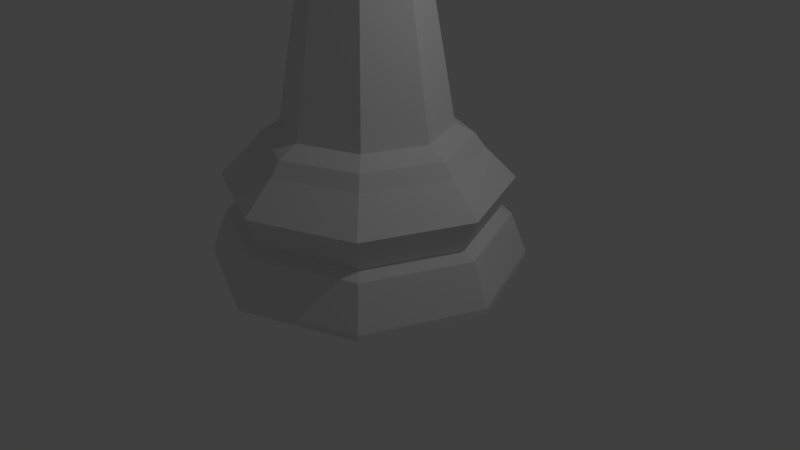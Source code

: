 # Source: LP_Bishop.blend  (saved by Blender 2.78.0; exported with 4.5.12 LTS)
import bpy
from mathutils import Matrix  # noqa: F401  (used for matrix-valued properties, if any)

bpy.ops.wm.read_factory_settings(use_empty=True)
scene = bpy.context.scene
scene.name = 'Scene'

# ---- collections
col_collection_1 = bpy.data.collections.new('Collection 1'); scene.collection.children.link(col_collection_1)

# ---- world
world_world = bpy.data.worlds.new('World'); scene.world = world_world
world_world.color = (0.05088, 0.05088, 0.05088)
world_world.use_sun_shadow = False
world_world.sun_shadow_jitter_overblur = 0.0
world_world.cycles.sampling_method = 'MANUAL'

# ---- cameras
cam_camera = bpy.data.cameras.new('Camera')
cam_camera.clip_end = 100.0
cam_camera.lens = 35.0
cam_camera.sensor_width = 32.0
cam_camera.sensor_height = 18.0
cam_camera.ortho_scale = 7.314
cam_camera.dof.focus_distance = 0.0
cam_camera.dof.aperture_fstop = 128.0

# ---- lights
light_lamp = bpy.data.lights.new('Lamp', 'POINT')
light_lamp.transmission_factor = 0.0
light_lamp.cutoff_distance = 30.0
light_lamp.energy = 100.0
light_lamp.shadow_buffer_clip_start = 1.001
light_lamp.shadow_soft_size = 0.1
light_lamp.shadow_maximum_resolution = 0.006
light_lamp.use_absolute_resolution = True

# ---- meshes
me_sphere = bpy.data.meshes.new('Sphere')
me_sphere.from_pydata([(0.5, 0.5, 6.332), (0.6554, 0.6554, 5.663), (0.5, 0.5, 4.533), (0.7071, -6.504e-07, 6.332), (0.9268, -6.215e-07, 5.663), (0.7071, -6.504e-07, 4.533), (0.5, -0.5, 6.332), (0.6554, -0.6554, 5.663), (0.5, -0.5, 4.533), (1.789e-08, -0.7071, 6.332), (-6.791e-09, -0.9268, 5.663), (1.789e-08, -0.7071, 4.533), (-7.595e-08, -7.144e-07, 6.998), (-0.5, -0.5, 6.332), (-0.6554, -0.6554, 5.663), (-0.5, -0.5, 4.533), (-0.7071, -6.504e-07, 6.332), (-0.9268, -6.215e-07, 5.663), (-0.7071, -6.504e-07, 4.533), (-0.5, 0.5, 6.332), (-0.6554, 0.6554, 5.663), (-0.5, 0.5, 4.533), (-1.192e-08, 0.7071, 6.332), (-6.791e-09, 0.9268, 5.663), (-1.192e-08, 0.7071, 4.533), (-1.413e-08, 1.896, -4.768e-07), (6.692e-08, 0.9971, 1.699), (1.341, 1.341, -4.768e-07), (0.7051, 0.7051, 1.699), (1.896, -4.22e-07, -4.768e-07), (0.9971, -2.144e-07, 1.699), (1.341, -1.341, -4.768e-07), (0.7051, -0.7051, 1.699), (-6.321e-07, -1.896, -4.768e-07), (-2.424e-07, -0.9971, 1.699), (-1.341, -1.341, -4.768e-07), (-0.7051, -0.7051, 1.699), (-1.896, 1.266e-06, -4.768e-07), (-0.9971, 6.784e-07, 1.699), (-1.341, 1.341, -4.768e-07), (-0.7051, 0.7051, 1.699), (5.022e-08, 1.351, 1.413), (0.9552, 0.9552, 1.413), (1.351, -2.817e-07, 1.413), (0.9552, -0.9552, 1.413), (-3.899e-07, -1.351, 1.413), (-0.9552, -0.9552, 1.413), (-1.351, 9.208e-07, 1.413), (-0.9552, 0.9552, 1.413), (8.947e-09, 1.701, 0.572), (-1.413e-08, 1.896, 0.06893), (1.341, 1.341, 0.06893), (1.203, 1.203, 0.572), (1.896, -4.22e-07, 0.06893), (1.701, -3.717e-07, 0.572), (1.341, -1.341, 0.06893), (1.203, -1.203, 0.572), (-6.321e-07, -1.896, 0.06893), (-5.452e-07, -1.701, 0.572), (-1.341, -1.341, 0.06893), (-1.203, -1.203, 0.572), (-1.896, 1.266e-06, 0.06893), (-1.701, 1.142e-06, 0.572), (-1.341, 1.341, 0.06893), (-1.203, 1.203, 0.572), (2.855e-08, 1.555, 0.6477), (1.099, 1.099, 0.6477), (1.555, -3.354e-07, 0.6477), (1.099, -1.099, 0.6477), (-4.783e-07, -1.555, 0.6477), (-1.099, -1.099, 0.6477), (-1.555, 1.048e-06, 0.6477), (-1.099, 1.099, 0.6477), (7.064e-09, 1.723, 1.042), (1.218, 1.218, 1.042), (1.723, -3.78e-07, 1.042), (1.218, -1.218, 1.042), (-5.546e-07, -1.723, 1.042), (-1.218, -1.218, 1.042), (-1.723, 1.156e-06, 1.042), (-1.218, 1.218, 1.042), (6.018e-08, 1.231, 1.577), (0.8705, 0.8705, 1.577), (1.231, -2.487e-07, 1.577), (0.8705, -0.8705, 1.577), (-3.41e-07, -1.231, 1.577), (-0.8705, -0.8705, 1.577), (-1.231, 8.471e-07, 1.577), (-0.8705, 0.8705, 1.577), (-8.543e-08, -0.6194, 3.834), (-0.438, -0.438, 3.834), (0.438, -0.438, 3.834), (0.6194, -1.35e-07, 3.834), (0.438, 0.438, 3.834), (1.067e-07, 0.6194, 3.834), (-0.438, 0.438, 3.834), (-0.6194, 4.196e-07, 3.834), (-2.563e-07, -1.14, 3.975), (-0.8063, -0.8063, 3.975), (0.8063, -0.8063, 3.975), (1.14, -2.445e-07, 3.975), (0.8063, 0.8063, 3.975), (9.747e-08, 1.14, 3.975), (-0.8063, 0.8063, 3.975), (-1.14, 7.764e-07, 3.975), (-1.852e-07, -0.8837, 4.328), (-0.6248, -0.6248, 4.328), (0.6248, -0.6248, 4.328), (0.8837, -2.269e-07, 4.328), (0.6248, 0.6248, 4.328), (8.899e-08, 0.8837, 4.328), (-0.6248, 0.6248, 4.328), (-0.8837, 5.643e-07, 4.328), (-0.5144, -0.5144, 4.173), (-0.7275, 4.731e-07, 4.173), (-0.5144, 0.5144, 4.173), (9.467e-08, 0.7275, 4.173), (0.5144, 0.5144, 4.173), (0.7275, -1.783e-07, 4.173), (0.5144, -0.5144, 4.173), (-1.31e-07, -0.7275, 4.173), (-8.024e-09, -1.162e-08, 6.998), (0.1394, 0.1394, 7.339), (0.1394, 0.1394, 7.111), (0.1971, -4.613e-09, 7.339), (0.1971, -4.613e-09, 7.111), (0.1394, -0.1394, 7.339), (0.1394, -0.1394, 7.111), (-1.021e-09, -0.1971, 7.339), (-1.021e-09, -0.1971, 7.111), (-2.209e-08, -2.568e-08, 7.453), (-0.1394, -0.1394, 7.339), (-0.1394, -0.1394, 7.111), (-0.1971, -4.613e-09, 7.339), (-0.1971, -4.613e-09, 7.111), (-0.1394, 0.1394, 7.339), (-0.1394, 0.1394, 7.111), (-8.085e-09, 0.1971, 7.339), (-8.085e-09, 0.1971, 7.111)], [], [(11, 105, 107, 8), (23, 22, 0, 1), (24, 23, 1, 2), (22, 12, 0), (15, 106, 105, 11), (1, 0, 3, 4), (2, 1, 4, 5), (0, 12, 3), (18, 112, 106, 15), (4, 3, 6, 7), (5, 4, 7, 8), (3, 12, 6), (21, 111, 112, 18), (7, 6, 9, 10), (8, 7, 10, 11), (6, 12, 9), (24, 110, 111, 21), (10, 9, 13, 14), (11, 10, 14, 15), (9, 12, 13), (13, 12, 16), (5, 108, 109, 2), (14, 13, 16, 17), (15, 14, 17, 18), (18, 17, 20, 21), (16, 12, 19), (17, 16, 19, 20), (21, 20, 23, 24), (19, 12, 22), (8, 107, 108, 5), (20, 19, 22, 23), (33, 57, 59, 35), (31, 55, 57, 33), (29, 53, 55, 31), (27, 51, 53, 29), (25, 50, 51, 27), (39, 63, 50, 25), (37, 61, 63, 39), (35, 59, 61, 37), (59, 60, 62, 61), (61, 62, 64, 63), (63, 64, 49, 50), (50, 49, 52, 51), (51, 52, 54, 53), (53, 54, 56, 55), (55, 56, 58, 57), (57, 58, 60, 59), (60, 70, 71, 62), (62, 71, 72, 64), (64, 72, 65, 49), (49, 65, 66, 52), (52, 66, 67, 54), (54, 67, 68, 56), (56, 68, 69, 58), (58, 69, 70, 60), (70, 78, 79, 71), (71, 79, 80, 72), (72, 80, 73, 65), (65, 73, 74, 66), (66, 74, 75, 67), (67, 75, 76, 68), (68, 76, 77, 69), (69, 77, 78, 70), (78, 46, 47, 79), (79, 47, 48, 80), (80, 48, 41, 73), (73, 41, 42, 74), (74, 42, 43, 75), (75, 43, 44, 76), (76, 44, 45, 77), (77, 45, 46, 78), (46, 86, 87, 47), (47, 87, 88, 48), (48, 88, 81, 41), (41, 81, 82, 42), (42, 82, 83, 43), (43, 83, 84, 44), (44, 84, 85, 45), (45, 85, 86, 46), (86, 36, 38, 87), (87, 38, 40, 88), (88, 40, 26, 81), (81, 26, 28, 82), (82, 28, 30, 83), (83, 30, 32, 84), (84, 32, 34, 85), (85, 34, 36, 86), (26, 40, 95, 94), (35, 37, 39, 25, 27, 29, 31, 33), (92, 93, 101, 100), (38, 36, 90, 96), (32, 30, 92, 91), (28, 26, 94, 93), (34, 32, 91, 89), (40, 38, 96, 95), (30, 28, 93, 92), (36, 34, 89, 90), (114, 113, 106, 112), (89, 91, 99, 97), (95, 96, 104, 103), (93, 94, 102, 101), (91, 92, 100, 99), (90, 89, 97, 98), (96, 90, 98, 104), (94, 95, 103, 102), (2, 109, 110, 24), (116, 115, 111, 110), (118, 117, 109, 108), (120, 119, 107, 105), (115, 114, 112, 111), (117, 116, 110, 109), (119, 118, 108, 107), (113, 120, 105, 106), (98, 97, 120, 113), (99, 100, 118, 119), (101, 102, 116, 117), (103, 104, 114, 115), (97, 99, 119, 120), (100, 101, 117, 118), (102, 103, 115, 116), (104, 98, 113, 114), (121, 138, 123), (138, 137, 122, 123), (137, 130, 122), (121, 123, 125), (123, 122, 124, 125), (122, 130, 124), (121, 125, 127), (125, 124, 126, 127), (124, 130, 126), (121, 127, 129), (127, 126, 128, 129), (126, 130, 128), (121, 129, 132), (129, 128, 131, 132), (128, 130, 131), (121, 132, 134), (132, 131, 133, 134), (131, 130, 133), (121, 134, 136), (134, 133, 135, 136), (133, 130, 135), (121, 136, 138), (136, 135, 137, 138), (135, 130, 137)])
me_sphere.use_remesh_preserve_volume = False
me_sphere.use_remesh_preserve_attributes = False
me_sphere.use_mirror_vertex_groups = False
me_sphere.update()

# ---- objects
ob_lp_bishop = bpy.data.objects.new('LP Bishop', me_sphere)
ob_lamp = bpy.data.objects.new('Lamp', light_lamp)
ob_camera = bpy.data.objects.new('Camera', cam_camera)

# ---- transforms, parenting, visibility, modifiers, constraints
ob_lp_bishop.location = (1.49e-08, 0.0, 0.0)
ob_lp_bishop.scale = (1.055, 1.055, 1.055)
ob_lp_bishop.lineart.crease_threshold = 0.0
ob_lamp.location = (4.076, 1.005, 5.904)
ob_lamp.rotation_euler = (0.6503, 0.05522, 1.866)
ob_lamp.lock_rotations_4d = False
ob_lamp.empty_display_type = 'ARROWS'
ob_lamp.color = (0.0, 0.0, 0.0, 0.0)
ob_lamp.lineart.crease_threshold = 0.0
ob_camera.location = (7.481, -6.508, 5.344)
ob_camera.rotation_euler = (1.109, 0.0, 0.8149)
ob_camera.lock_rotations_4d = False
ob_camera.empty_display_type = 'ARROWS'
ob_camera.color = (0.0, 0.0, 0.0, 0.0)
ob_camera.display_type = 'WIRE'
ob_camera.lineart.crease_threshold = 0.0

# ---- collection membership
col_collection_1.objects.link(ob_lp_bishop)
col_collection_1.objects.link(ob_lamp)
col_collection_1.objects.link(ob_camera)

# ---- scene / render settings (as saved in the file)
scene.camera = ob_camera
scene.frame_start = 1; scene.frame_end = 250; scene.frame_set(1)
scene.render.engine = 'BLENDER_EEVEE_NEXT'
scene.render.resolution_percentage = 50
scene.render.dither_intensity = 0.0
scene.cycles.use_denoising = False
scene.cycles.samples = 128
scene.cycles.sampling_pattern = 'TABULATED_SOBOL'
scene.cycles.light_sampling_threshold = 0.0
scene.cycles.use_adaptive_sampling = False
scene.cycles.use_light_tree = False
scene.cycles.blur_glossy = 0.0
scene.cycles.sample_clamp_indirect = 0.0
scene.view_settings.view_transform = 'Standard'
bpy.context.view_layer.update()
